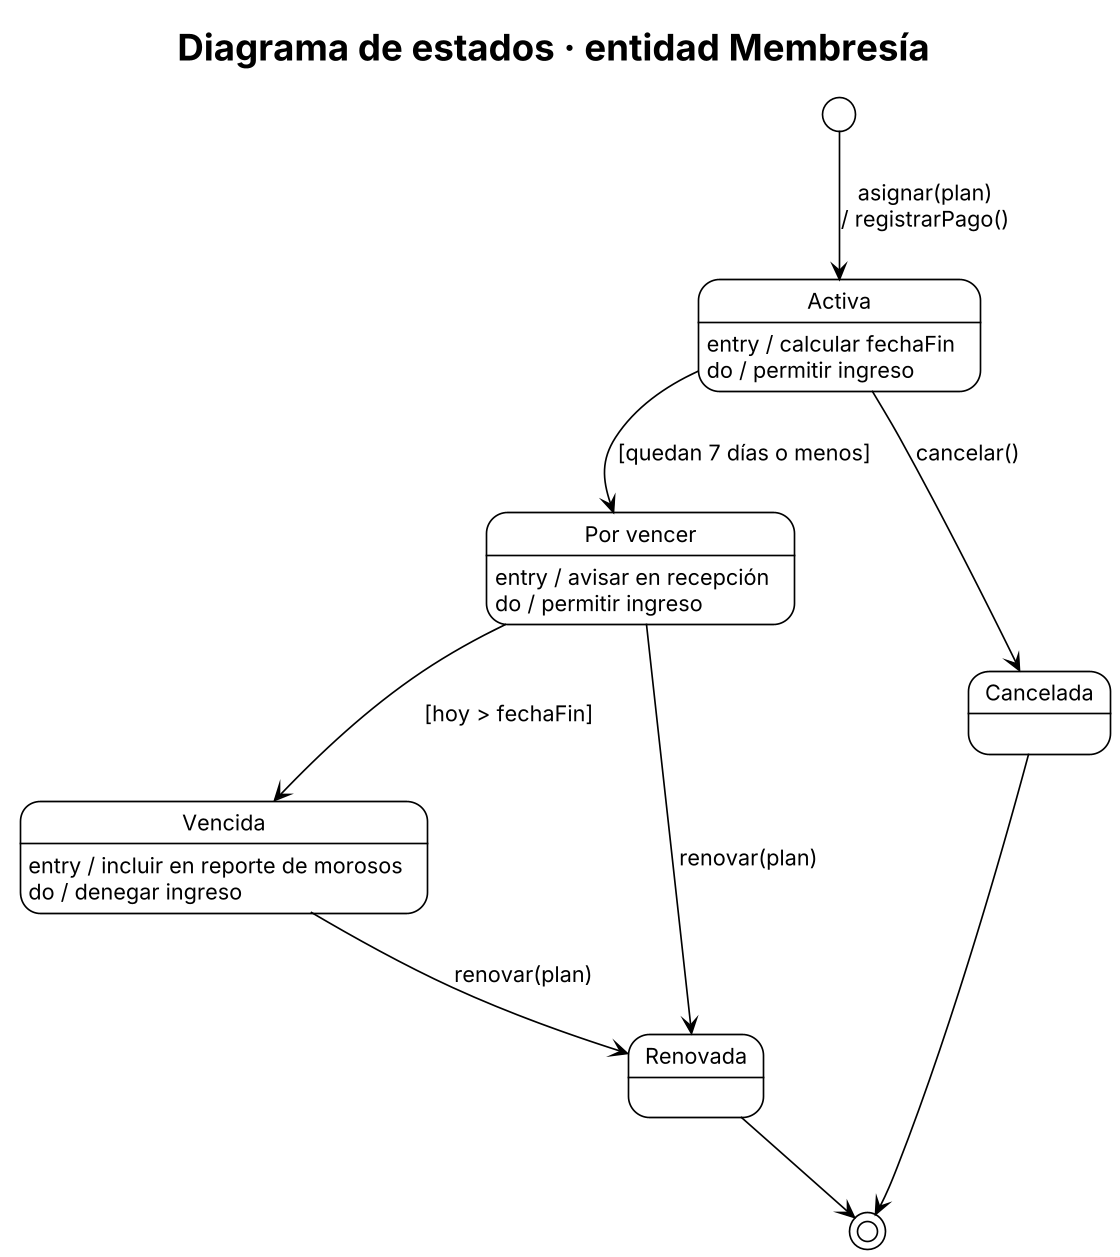

The diagram above was rendered by PlantUML. Its source (embedded in the PNG):
@startuml estado_membresia
!theme plain
skinparam dpi 160
skinparam defaultFontName Arial
skinparam defaultFontSize 13
skinparam nodesep 80
skinparam ranksep 55
title Diagrama de estados · entidad Membresía

state Activa : entry / calcular fechaFin\ndo / permitir ingreso
state "Por vencer" as PorVencer : entry / avisar en recepción\ndo / permitir ingreso
state Vencida : entry / incluir en reporte de morosos\ndo / denegar ingreso
state Renovada
state Cancelada

[*] --> Activa : asignar(plan)\n/ registrarPago()
Activa --> PorVencer : [quedan 7 días o menos]
PorVencer --> Vencida : [hoy > fechaFin]
Vencida --> Renovada : renovar(plan)
PorVencer --> Renovada : renovar(plan)
Activa --> Cancelada : cancelar()
Renovada --> [*]
Cancelada --> [*]
@enduml